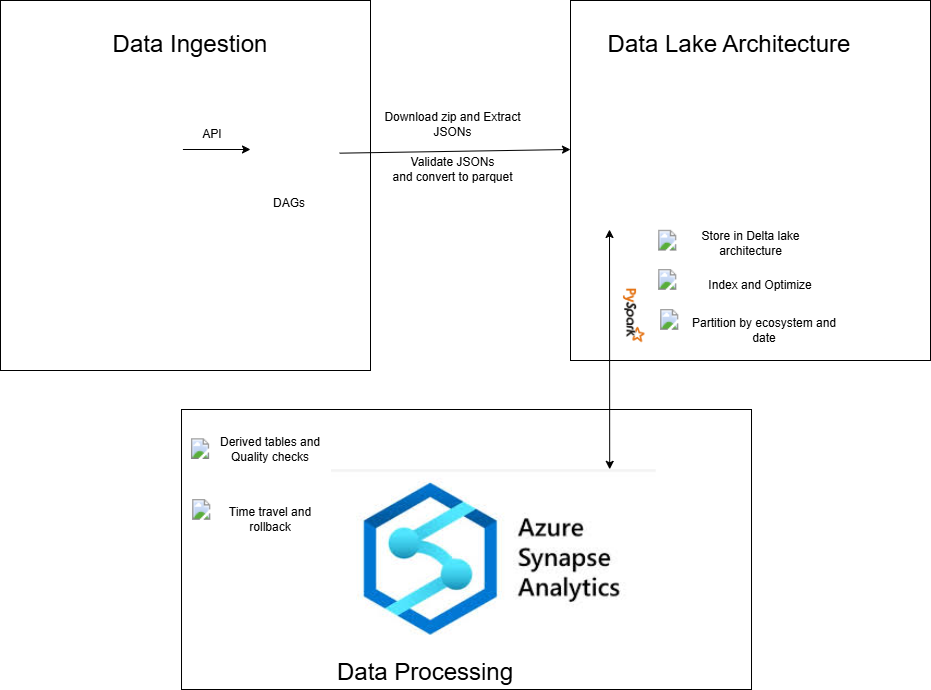

The diagram above was exported from draw.io. Its source (the exported page's mxGraphModel, read from the mxfile embedded in the PNG):
<mxGraphModel dx="1518" dy="622" grid="1" gridSize="10" guides="1" tooltips="1" connect="1" arrows="1" fold="1" page="1" pageScale="1" pageWidth="850" pageHeight="1100" math="0" shadow="0">
  <root>
    <mxCell id="0" />
    <mxCell id="1" parent="0" />
    <mxCell id="WMcVWSRBbnNXBX-DPDhE-42" value="" style="rounded=0;whiteSpace=wrap;html=1;" vertex="1" parent="1">
      <mxGeometry x="181.01" y="470" width="570" height="280" as="geometry" />
    </mxCell>
    <mxCell id="WMcVWSRBbnNXBX-DPDhE-37" value="" style="whiteSpace=wrap;html=1;aspect=fixed;" vertex="1" parent="1">
      <mxGeometry x="570" y="61" width="360" height="360" as="geometry" />
    </mxCell>
    <mxCell id="WMcVWSRBbnNXBX-DPDhE-32" value="" style="whiteSpace=wrap;html=1;aspect=fixed;" vertex="1" parent="1">
      <mxGeometry y="61" width="370" height="370" as="geometry" />
    </mxCell>
    <mxCell id="WMcVWSRBbnNXBX-DPDhE-3" value="" style="shape=image;verticalLabelPosition=bottom;labelBackgroundColor=default;verticalAlign=top;aspect=fixed;imageAspect=0;image=https://blogger.googleusercontent.com/img/b/R29vZ2xl/AVvXsEis6oAWStQsLIkq7eQ6yKYLfR9X7BAk70-AhJERFb7YRdEsu2xKG-0YqkBQ85JWGckWc6_ZLnN_mwFOTMsOQ07faoSNtA47RZOVCv3eEVel-EAduFV3dRS4Y8aoyDW7aTs2DGG0jQ5NTcdEHUZHCfEcHnAxq-80IOcKwJKLZ-N0lTLHPWy2NQBrTE9i/s728-rw-e365/OSV.png;" vertex="1" parent="1">
      <mxGeometry x="10" y="160" width="172.42" height="90" as="geometry" />
    </mxCell>
    <mxCell id="WMcVWSRBbnNXBX-DPDhE-5" value="" style="shape=image;verticalLabelPosition=bottom;labelBackgroundColor=default;verticalAlign=top;aspect=fixed;imageAspect=0;image=https://innowise.com/wp-content/uploads/2022/08/Pic-3-1.png;" vertex="1" parent="1">
      <mxGeometry x="240" y="160" width="98.89" height="89" as="geometry" />
    </mxCell>
    <mxCell id="WMcVWSRBbnNXBX-DPDhE-7" value="" style="shape=image;verticalLabelPosition=bottom;labelBackgroundColor=default;verticalAlign=top;aspect=fixed;imageAspect=0;image=https://miro.medium.com/v2/resize:fit:1050/1*Hp24J2YlyW6oe9skN6gVYw.png;" vertex="1" parent="1">
      <mxGeometry x="570" y="150" width="262.48" height="130" as="geometry" />
    </mxCell>
    <mxCell id="WMcVWSRBbnNXBX-DPDhE-8" value="" style="shape=image;verticalLabelPosition=bottom;labelBackgroundColor=default;verticalAlign=top;aspect=fixed;imageAspect=0;image=data:image/jpeg,(base64 omitted: 10776 chars);strokeColor=light-dark(#1A1A1A,#FFFFFF);" vertex="1" parent="1">
      <mxGeometry x="330" y="530" width="325.78" height="183.04" as="geometry" />
    </mxCell>
    <mxCell id="WMcVWSRBbnNXBX-DPDhE-10" value="" style="endArrow=classic;html=1;rounded=0;" edge="1" parent="1">
      <mxGeometry width="50" height="50" relative="1" as="geometry">
        <mxPoint x="182.42000000000002" y="210" as="sourcePoint" />
        <mxPoint x="250" y="210" as="targetPoint" />
      </mxGeometry>
    </mxCell>
    <mxCell id="WMcVWSRBbnNXBX-DPDhE-12" value="API" style="text;html=1;align=center;verticalAlign=middle;whiteSpace=wrap;rounded=0;" vertex="1" parent="1">
      <mxGeometry x="182.42000000000002" y="180" width="60" height="30" as="geometry" />
    </mxCell>
    <mxCell id="WMcVWSRBbnNXBX-DPDhE-13" value="" style="endArrow=classic;html=1;rounded=0;exitX=1.003;exitY=0.603;exitDx=0;exitDy=0;exitPerimeter=0;" edge="1" parent="1" source="WMcVWSRBbnNXBX-DPDhE-5">
      <mxGeometry width="50" height="50" relative="1" as="geometry">
        <mxPoint x="360" y="209" as="sourcePoint" />
        <mxPoint x="570" y="210" as="targetPoint" />
      </mxGeometry>
    </mxCell>
    <mxCell id="WMcVWSRBbnNXBX-DPDhE-15" value="Download zip and Extract JSONs" style="text;html=1;align=center;verticalAlign=middle;whiteSpace=wrap;rounded=0;" vertex="1" parent="1">
      <mxGeometry x="365" y="180" width="175" height="10" as="geometry" />
    </mxCell>
    <mxCell id="WMcVWSRBbnNXBX-DPDhE-16" value="Validate JSONs&lt;div&gt;and convert to parquet&lt;/div&gt;" style="text;html=1;align=center;verticalAlign=middle;whiteSpace=wrap;rounded=0;" vertex="1" parent="1">
      <mxGeometry x="365" y="220" width="175" height="20" as="geometry" />
    </mxCell>
    <mxCell id="WMcVWSRBbnNXBX-DPDhE-18" value="Store in Delta lake architecture" style="text;html=1;align=center;verticalAlign=middle;whiteSpace=wrap;rounded=0;rotation=0;direction=north;" vertex="1" parent="1">
      <mxGeometry x="690" y="298.43" width="120.78" height="11.57" as="geometry" />
    </mxCell>
    <mxCell id="WMcVWSRBbnNXBX-DPDhE-19" value="" style="endArrow=classic;startArrow=classic;html=1;rounded=0;exitX=0.857;exitY=-0.001;exitDx=0;exitDy=0;exitPerimeter=0;" edge="1" parent="1" source="WMcVWSRBbnNXBX-DPDhE-8">
      <mxGeometry width="50" height="50" relative="1" as="geometry">
        <mxPoint x="589.2243400000001" y="456.88832" as="sourcePoint" />
        <mxPoint x="609" y="290" as="targetPoint" />
      </mxGeometry>
    </mxCell>
    <mxCell id="WMcVWSRBbnNXBX-DPDhE-22" value="" style="shape=image;verticalLabelPosition=bottom;labelBackgroundColor=default;verticalAlign=top;aspect=fixed;imageAspect=0;image=data:image/png,(base64 omitted: 9020 chars);direction=south;" vertex="1" parent="1">
      <mxGeometry x="610" y="341.45" width="39.08" height="69.55" as="geometry" />
    </mxCell>
    <mxCell id="WMcVWSRBbnNXBX-DPDhE-24" value="Index and Optimize" style="text;html=1;align=center;verticalAlign=middle;whiteSpace=wrap;rounded=0;rotation=0;direction=north;" vertex="1" parent="1">
      <mxGeometry x="690" y="341.79999999999995" width="140" height="8.98" as="geometry" />
    </mxCell>
    <mxCell id="WMcVWSRBbnNXBX-DPDhE-27" value="" style="shape=image;verticalLabelPosition=bottom;labelBackgroundColor=default;verticalAlign=top;aspect=fixed;imageAspect=0;image=https://miro.medium.com/v2/resize:fit:698/0*iY0NoIiNx1H87WpF.jpg;" vertex="1" parent="1">
      <mxGeometry x="190.84" y="620" width="103.16" height="59.12" as="geometry" />
    </mxCell>
    <mxCell id="WMcVWSRBbnNXBX-DPDhE-30" value="Derived tables and Quality checks" style="rounded=0;whiteSpace=wrap;html=1;strokeColor=light-dark(#FFFFFF,#FFFFFF);" vertex="1" parent="1">
      <mxGeometry x="210.00000000000003" y="480.00000000000006" width="120" height="60" as="geometry" />
    </mxCell>
    <mxCell id="WMcVWSRBbnNXBX-DPDhE-36" value="&lt;font style=&quot;font-size: 24px;&quot;&gt;Data Ingestion&lt;/font&gt;" style="text;html=1;align=center;verticalAlign=middle;whiteSpace=wrap;rounded=0;" vertex="1" parent="1">
      <mxGeometry x="50" y="90" width="280" height="30" as="geometry" />
    </mxCell>
    <mxCell id="WMcVWSRBbnNXBX-DPDhE-38" value="&lt;font style=&quot;font-size: 24px;&quot;&gt;Data Lake Architecture&lt;/font&gt;" style="text;html=1;align=center;verticalAlign=middle;whiteSpace=wrap;rounded=0;" vertex="1" parent="1">
      <mxGeometry x="589.22" y="90" width="280" height="30" as="geometry" />
    </mxCell>
    <mxCell id="WMcVWSRBbnNXBX-DPDhE-43" value="&lt;font style=&quot;font-size: 24px;&quot;&gt;Data Processing&lt;/font&gt;" style="text;html=1;align=center;verticalAlign=middle;whiteSpace=wrap;rounded=0;" vertex="1" parent="1">
      <mxGeometry x="192" y="720" width="466.01" height="25" as="geometry" />
    </mxCell>
    <mxCell id="WMcVWSRBbnNXBX-DPDhE-45" value="DAGs" style="text;html=1;align=center;verticalAlign=middle;whiteSpace=wrap;rounded=0;" vertex="1" parent="1">
      <mxGeometry x="259.44" y="249" width="60" height="30" as="geometry" />
    </mxCell>
    <mxCell id="WMcVWSRBbnNXBX-DPDhE-47" value="Time travel and rollback" style="rounded=0;whiteSpace=wrap;html=1;strokeColor=light-dark(#FFFFFF,#FFFFFF);" vertex="1" parent="1">
      <mxGeometry x="210" y="550" width="120" height="60" as="geometry" />
    </mxCell>
    <mxCell id="WMcVWSRBbnNXBX-DPDhE-48" value="Partition by ecosystem and date" style="rounded=0;whiteSpace=wrap;html=1;strokeColor=light-dark(#FFFFFF,#FFFFFF);" vertex="1" parent="1">
      <mxGeometry x="690" y="370" width="148.43" height="41" as="geometry" />
    </mxCell>
    <mxCell id="WMcVWSRBbnNXBX-DPDhE-49" value="" style="image;html=1;image=img/lib/clip_art/general/Star_128x128.png" vertex="1" parent="1">
      <mxGeometry x="658.01" y="290.79" width="18.44" height="20.78" as="geometry" />
    </mxCell>
    <mxCell id="WMcVWSRBbnNXBX-DPDhE-50" value="" style="image;html=1;image=img/lib/clip_art/general/Star_128x128.png" vertex="1" parent="1">
      <mxGeometry x="658.01" y="330" width="18.44" height="20.78" as="geometry" />
    </mxCell>
    <mxCell id="WMcVWSRBbnNXBX-DPDhE-51" value="" style="image;html=1;image=img/lib/clip_art/general/Star_128x128.png" vertex="1" parent="1">
      <mxGeometry x="660" y="370" width="18.44" height="20.78" as="geometry" />
    </mxCell>
    <mxCell id="WMcVWSRBbnNXBX-DPDhE-58" value="" style="image;html=1;image=img/lib/clip_art/general/Star_128x128.png" vertex="1" parent="1">
      <mxGeometry x="190.83999999999997" y="499.22" width="18.44" height="20.78" as="geometry" />
    </mxCell>
    <mxCell id="WMcVWSRBbnNXBX-DPDhE-59" value="" style="image;html=1;image=img/lib/clip_art/general/Star_128x128.png" vertex="1" parent="1">
      <mxGeometry x="191.99999999999997" y="560" width="18.44" height="20.78" as="geometry" />
    </mxCell>
  </root>
</mxGraphModel>